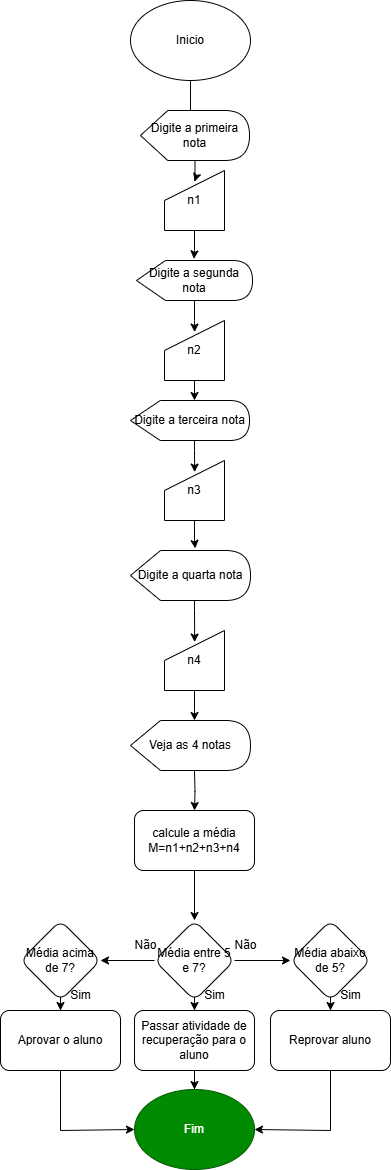

The diagram above was exported from draw.io. Its source (the exported page's mxGraphModel, read from the mxfile embedded in the PNG):
<mxGraphModel dx="1044" dy="608" grid="1" gridSize="10" guides="1" tooltips="1" connect="1" arrows="1" fold="1" page="1" pageScale="1" pageWidth="827" pageHeight="1169" math="0" shadow="0">
  <root>
    <mxCell id="0" />
    <mxCell id="1" parent="0" />
    <mxCell id="wHUiMDY4u5wOLtZnp2Br-1" value="" style="edgeStyle=orthogonalEdgeStyle;rounded=0;orthogonalLoop=1;jettySize=auto;html=1;" edge="1" parent="1" source="wHUiMDY4u5wOLtZnp2Br-2">
      <mxGeometry relative="1" as="geometry">
        <mxPoint x="604" y="350" as="targetPoint" />
      </mxGeometry>
    </mxCell>
    <mxCell id="wHUiMDY4u5wOLtZnp2Br-2" value="Inicio" style="ellipse;whiteSpace=wrap;html=1;" vertex="1" parent="1">
      <mxGeometry x="540" y="210" width="120" height="80" as="geometry" />
    </mxCell>
    <mxCell id="wHUiMDY4u5wOLtZnp2Br-3" value="" style="edgeStyle=orthogonalEdgeStyle;rounded=0;orthogonalLoop=1;jettySize=auto;html=1;" edge="1" parent="1" target="wHUiMDY4u5wOLtZnp2Br-5">
      <mxGeometry relative="1" as="geometry">
        <mxPoint x="604" y="980" as="sourcePoint" />
      </mxGeometry>
    </mxCell>
    <mxCell id="wHUiMDY4u5wOLtZnp2Br-4" value="" style="edgeStyle=orthogonalEdgeStyle;rounded=0;orthogonalLoop=1;jettySize=auto;html=1;" edge="1" parent="1" source="wHUiMDY4u5wOLtZnp2Br-5" target="wHUiMDY4u5wOLtZnp2Br-9">
      <mxGeometry relative="1" as="geometry" />
    </mxCell>
    <mxCell id="wHUiMDY4u5wOLtZnp2Br-5" value="calcule a média&lt;div&gt;M=n1+n2+n3+n4&lt;/div&gt;" style="whiteSpace=wrap;html=1;rounded=1;" vertex="1" parent="1">
      <mxGeometry x="544" y="1020" width="120" height="60" as="geometry" />
    </mxCell>
    <mxCell id="wHUiMDY4u5wOLtZnp2Br-6" value="" style="edgeStyle=orthogonalEdgeStyle;rounded=0;orthogonalLoop=1;jettySize=auto;html=1;" edge="1" parent="1" source="wHUiMDY4u5wOLtZnp2Br-9" target="wHUiMDY4u5wOLtZnp2Br-11">
      <mxGeometry relative="1" as="geometry" />
    </mxCell>
    <mxCell id="wHUiMDY4u5wOLtZnp2Br-7" value="" style="edgeStyle=orthogonalEdgeStyle;rounded=0;orthogonalLoop=1;jettySize=auto;html=1;" edge="1" parent="1" source="wHUiMDY4u5wOLtZnp2Br-9" target="wHUiMDY4u5wOLtZnp2Br-13">
      <mxGeometry relative="1" as="geometry" />
    </mxCell>
    <mxCell id="wHUiMDY4u5wOLtZnp2Br-8" value="" style="edgeStyle=orthogonalEdgeStyle;rounded=0;orthogonalLoop=1;jettySize=auto;html=1;" edge="1" parent="1" source="wHUiMDY4u5wOLtZnp2Br-9" target="wHUiMDY4u5wOLtZnp2Br-17">
      <mxGeometry relative="1" as="geometry" />
    </mxCell>
    <mxCell id="wHUiMDY4u5wOLtZnp2Br-9" value="Média entre 5 e 7?" style="rhombus;whiteSpace=wrap;html=1;rounded=1;" vertex="1" parent="1">
      <mxGeometry x="564" y="1130" width="80" height="80" as="geometry" />
    </mxCell>
    <mxCell id="wHUiMDY4u5wOLtZnp2Br-10" value="" style="edgeStyle=orthogonalEdgeStyle;rounded=0;orthogonalLoop=1;jettySize=auto;html=1;" edge="1" parent="1" source="wHUiMDY4u5wOLtZnp2Br-11" target="wHUiMDY4u5wOLtZnp2Br-15">
      <mxGeometry relative="1" as="geometry" />
    </mxCell>
    <mxCell id="wHUiMDY4u5wOLtZnp2Br-11" value="Média acima de 7?" style="rhombus;whiteSpace=wrap;html=1;rounded=1;" vertex="1" parent="1">
      <mxGeometry x="430" y="1130" width="80" height="80" as="geometry" />
    </mxCell>
    <mxCell id="wHUiMDY4u5wOLtZnp2Br-12" value="" style="edgeStyle=orthogonalEdgeStyle;rounded=0;orthogonalLoop=1;jettySize=auto;html=1;" edge="1" parent="1" source="wHUiMDY4u5wOLtZnp2Br-13" target="wHUiMDY4u5wOLtZnp2Br-19">
      <mxGeometry relative="1" as="geometry" />
    </mxCell>
    <mxCell id="wHUiMDY4u5wOLtZnp2Br-13" value="Média abaixo de 5?" style="rhombus;whiteSpace=wrap;html=1;rounded=1;" vertex="1" parent="1">
      <mxGeometry x="700" y="1130" width="80" height="80" as="geometry" />
    </mxCell>
    <mxCell id="wHUiMDY4u5wOLtZnp2Br-14" style="edgeStyle=orthogonalEdgeStyle;rounded=0;orthogonalLoop=1;jettySize=auto;html=1;entryX=0;entryY=0.5;entryDx=0;entryDy=0;" edge="1" parent="1" source="wHUiMDY4u5wOLtZnp2Br-15" target="wHUiMDY4u5wOLtZnp2Br-20">
      <mxGeometry relative="1" as="geometry">
        <Array as="points">
          <mxPoint x="470" y="1340" />
        </Array>
      </mxGeometry>
    </mxCell>
    <mxCell id="wHUiMDY4u5wOLtZnp2Br-15" value="Aprovar o aluno" style="rounded=1;whiteSpace=wrap;html=1;" vertex="1" parent="1">
      <mxGeometry x="410" y="1220" width="120" height="60" as="geometry" />
    </mxCell>
    <mxCell id="wHUiMDY4u5wOLtZnp2Br-16" style="edgeStyle=orthogonalEdgeStyle;rounded=0;orthogonalLoop=1;jettySize=auto;html=1;entryX=0.5;entryY=0;entryDx=0;entryDy=0;" edge="1" parent="1" source="wHUiMDY4u5wOLtZnp2Br-17" target="wHUiMDY4u5wOLtZnp2Br-20">
      <mxGeometry relative="1" as="geometry" />
    </mxCell>
    <mxCell id="wHUiMDY4u5wOLtZnp2Br-17" value="Passar atividade de recuperação para o aluno" style="rounded=1;whiteSpace=wrap;html=1;" vertex="1" parent="1">
      <mxGeometry x="544" y="1220" width="120" height="60" as="geometry" />
    </mxCell>
    <mxCell id="wHUiMDY4u5wOLtZnp2Br-18" style="edgeStyle=orthogonalEdgeStyle;rounded=0;orthogonalLoop=1;jettySize=auto;html=1;entryX=1;entryY=0.5;entryDx=0;entryDy=0;" edge="1" parent="1" source="wHUiMDY4u5wOLtZnp2Br-19" target="wHUiMDY4u5wOLtZnp2Br-20">
      <mxGeometry relative="1" as="geometry">
        <mxPoint x="740" y="840" as="targetPoint" />
        <Array as="points">
          <mxPoint x="740" y="1340" />
        </Array>
      </mxGeometry>
    </mxCell>
    <mxCell id="wHUiMDY4u5wOLtZnp2Br-19" value="Reprovar aluno" style="rounded=1;whiteSpace=wrap;html=1;" vertex="1" parent="1">
      <mxGeometry x="680" y="1220" width="120" height="60" as="geometry" />
    </mxCell>
    <mxCell id="wHUiMDY4u5wOLtZnp2Br-20" value="Fim" style="ellipse;whiteSpace=wrap;html=1;fillColor=#008a00;fontColor=#ffffff;strokeColor=#005700;" vertex="1" parent="1">
      <mxGeometry x="544" y="1299" width="120" height="80" as="geometry" />
    </mxCell>
    <mxCell id="wHUiMDY4u5wOLtZnp2Br-21" value="Digite a primeira nota" style="shape=display;whiteSpace=wrap;html=1;" vertex="1" parent="1">
      <mxGeometry x="550" y="320" width="109" height="50" as="geometry" />
    </mxCell>
    <mxCell id="wHUiMDY4u5wOLtZnp2Br-22" value="n1" style="shape=manualInput;whiteSpace=wrap;html=1;" vertex="1" parent="1">
      <mxGeometry x="574" y="380" width="60" height="60" as="geometry" />
    </mxCell>
    <mxCell id="wHUiMDY4u5wOLtZnp2Br-23" style="edgeStyle=orthogonalEdgeStyle;rounded=0;orthogonalLoop=1;jettySize=auto;html=1;entryX=0.503;entryY=0.184;entryDx=0;entryDy=0;entryPerimeter=0;" edge="1" parent="1" source="wHUiMDY4u5wOLtZnp2Br-21" target="wHUiMDY4u5wOLtZnp2Br-22">
      <mxGeometry relative="1" as="geometry" />
    </mxCell>
    <mxCell id="wHUiMDY4u5wOLtZnp2Br-24" value="Digite a segunda nota" style="shape=display;whiteSpace=wrap;html=1;" vertex="1" parent="1">
      <mxGeometry x="546" y="470" width="116" height="40" as="geometry" />
    </mxCell>
    <mxCell id="wHUiMDY4u5wOLtZnp2Br-25" style="edgeStyle=orthogonalEdgeStyle;rounded=0;orthogonalLoop=1;jettySize=auto;html=1;entryX=0.495;entryY=-0.04;entryDx=0;entryDy=0;entryPerimeter=0;" edge="1" parent="1" source="wHUiMDY4u5wOLtZnp2Br-22" target="wHUiMDY4u5wOLtZnp2Br-24">
      <mxGeometry relative="1" as="geometry" />
    </mxCell>
    <mxCell id="wHUiMDY4u5wOLtZnp2Br-26" value="n2" style="shape=manualInput;whiteSpace=wrap;html=1;" vertex="1" parent="1">
      <mxGeometry x="574" y="530" width="60" height="60" as="geometry" />
    </mxCell>
    <mxCell id="wHUiMDY4u5wOLtZnp2Br-27" style="edgeStyle=orthogonalEdgeStyle;rounded=0;orthogonalLoop=1;jettySize=auto;html=1;entryX=0.503;entryY=0.193;entryDx=0;entryDy=0;entryPerimeter=0;" edge="1" parent="1" source="wHUiMDY4u5wOLtZnp2Br-24" target="wHUiMDY4u5wOLtZnp2Br-26">
      <mxGeometry relative="1" as="geometry" />
    </mxCell>
    <mxCell id="wHUiMDY4u5wOLtZnp2Br-28" value="Digite a terceira nota" style="shape=display;whiteSpace=wrap;html=1;" vertex="1" parent="1">
      <mxGeometry x="540" y="610" width="119" height="40" as="geometry" />
    </mxCell>
    <mxCell id="wHUiMDY4u5wOLtZnp2Br-29" value="n3" style="shape=manualInput;whiteSpace=wrap;html=1;" vertex="1" parent="1">
      <mxGeometry x="574" y="670" width="60" height="60" as="geometry" />
    </mxCell>
    <mxCell id="wHUiMDY4u5wOLtZnp2Br-30" style="edgeStyle=orthogonalEdgeStyle;rounded=0;orthogonalLoop=1;jettySize=auto;html=1;entryX=0.503;entryY=0.193;entryDx=0;entryDy=0;entryPerimeter=0;" edge="1" parent="1" source="wHUiMDY4u5wOLtZnp2Br-28" target="wHUiMDY4u5wOLtZnp2Br-29">
      <mxGeometry relative="1" as="geometry">
        <Array as="points">
          <mxPoint x="604" y="660" />
          <mxPoint x="604" y="660" />
        </Array>
      </mxGeometry>
    </mxCell>
    <mxCell id="wHUiMDY4u5wOLtZnp2Br-31" style="edgeStyle=orthogonalEdgeStyle;rounded=0;orthogonalLoop=1;jettySize=auto;html=1;entryX=0;entryY=0;entryDx=64.37500000000001;entryDy=0;entryPerimeter=0;" edge="1" parent="1" source="wHUiMDY4u5wOLtZnp2Br-26" target="wHUiMDY4u5wOLtZnp2Br-28">
      <mxGeometry relative="1" as="geometry">
        <Array as="points" />
      </mxGeometry>
    </mxCell>
    <mxCell id="wHUiMDY4u5wOLtZnp2Br-32" value="Digite a quarta nota" style="shape=display;whiteSpace=wrap;html=1;" vertex="1" parent="1">
      <mxGeometry x="540" y="760" width="120" height="50" as="geometry" />
    </mxCell>
    <mxCell id="wHUiMDY4u5wOLtZnp2Br-33" style="edgeStyle=orthogonalEdgeStyle;rounded=0;orthogonalLoop=1;jettySize=auto;html=1;" edge="1" parent="1" source="wHUiMDY4u5wOLtZnp2Br-34">
      <mxGeometry relative="1" as="geometry">
        <mxPoint x="604" y="930" as="targetPoint" />
      </mxGeometry>
    </mxCell>
    <mxCell id="wHUiMDY4u5wOLtZnp2Br-34" value="n4" style="shape=manualInput;whiteSpace=wrap;html=1;" vertex="1" parent="1">
      <mxGeometry x="574" y="840" width="60" height="60" as="geometry" />
    </mxCell>
    <mxCell id="wHUiMDY4u5wOLtZnp2Br-35" style="edgeStyle=orthogonalEdgeStyle;rounded=0;orthogonalLoop=1;jettySize=auto;html=1;entryX=0.503;entryY=0.193;entryDx=0;entryDy=0;entryPerimeter=0;" edge="1" parent="1" source="wHUiMDY4u5wOLtZnp2Br-32" target="wHUiMDY4u5wOLtZnp2Br-34">
      <mxGeometry relative="1" as="geometry">
        <Array as="points">
          <mxPoint x="604" y="820" />
          <mxPoint x="604" y="820" />
        </Array>
      </mxGeometry>
    </mxCell>
    <mxCell id="wHUiMDY4u5wOLtZnp2Br-36" style="edgeStyle=orthogonalEdgeStyle;rounded=0;orthogonalLoop=1;jettySize=auto;html=1;entryX=0.54;entryY=-0.043;entryDx=0;entryDy=0;entryPerimeter=0;" edge="1" parent="1" target="wHUiMDY4u5wOLtZnp2Br-32">
      <mxGeometry relative="1" as="geometry">
        <mxPoint x="604" y="730" as="sourcePoint" />
        <mxPoint x="610" y="750" as="targetPoint" />
        <Array as="points">
          <mxPoint x="604" y="750" />
          <mxPoint x="605" y="750" />
        </Array>
      </mxGeometry>
    </mxCell>
    <mxCell id="wHUiMDY4u5wOLtZnp2Br-37" value="Sim" style="text;html=1;align=center;verticalAlign=middle;resizable=0;points=[];autosize=1;strokeColor=none;fillColor=none;" vertex="1" parent="1">
      <mxGeometry x="604" y="1190" width="40" height="30" as="geometry" />
    </mxCell>
    <mxCell id="wHUiMDY4u5wOLtZnp2Br-38" value="Sim" style="text;html=1;align=center;verticalAlign=middle;resizable=0;points=[];autosize=1;strokeColor=none;fillColor=none;" vertex="1" parent="1">
      <mxGeometry x="470" y="1190" width="40" height="30" as="geometry" />
    </mxCell>
    <mxCell id="wHUiMDY4u5wOLtZnp2Br-39" value="Sim" style="text;html=1;align=center;verticalAlign=middle;resizable=0;points=[];autosize=1;strokeColor=none;fillColor=none;" vertex="1" parent="1">
      <mxGeometry x="740" y="1190" width="40" height="30" as="geometry" />
    </mxCell>
    <mxCell id="wHUiMDY4u5wOLtZnp2Br-40" value="Não" style="text;html=1;align=center;verticalAlign=middle;resizable=0;points=[];autosize=1;strokeColor=none;fillColor=none;" vertex="1" parent="1">
      <mxGeometry x="630" y="1140" width="50" height="30" as="geometry" />
    </mxCell>
    <mxCell id="wHUiMDY4u5wOLtZnp2Br-41" value="Não" style="text;html=1;align=center;verticalAlign=middle;resizable=0;points=[];autosize=1;strokeColor=none;fillColor=none;" vertex="1" parent="1">
      <mxGeometry x="530" y="1140" width="50" height="30" as="geometry" />
    </mxCell>
    <mxCell id="wHUiMDY4u5wOLtZnp2Br-42" value="Veja as 4 notas" style="shape=display;whiteSpace=wrap;html=1;" vertex="1" parent="1">
      <mxGeometry x="540" y="930" width="120" height="50" as="geometry" />
    </mxCell>
  </root>
</mxGraphModel>